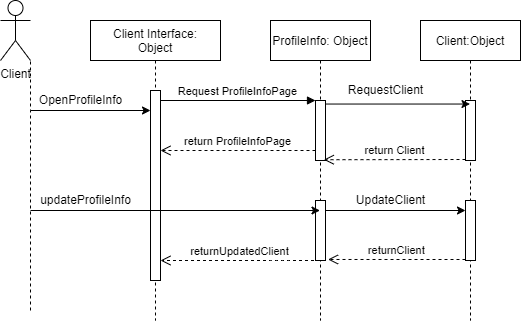

The diagram above was exported from draw.io. Its source (the exported page's mxGraphModel, read from the mxfile embedded in the PNG):
<mxGraphModel dx="903" dy="425" grid="1" gridSize="10" guides="1" tooltips="1" connect="1" arrows="1" fold="1" page="1" pageScale="1" pageWidth="850" pageHeight="1100" math="0" shadow="0">
  <root>
    <mxCell id="0" />
    <mxCell id="1" parent="0" />
    <mxCell id="3nuBFxr9cyL0pnOWT2aG-1" value="Client Interface:&#10;Object" style="shape=umlLifeline;perimeter=lifelinePerimeter;container=1;collapsible=0;recursiveResize=0;rounded=0;shadow=0;strokeWidth=1;" parent="1" vertex="1">
      <mxGeometry x="120" y="80" width="130" height="300" as="geometry" />
    </mxCell>
    <mxCell id="3nuBFxr9cyL0pnOWT2aG-2" value="" style="points=[];perimeter=orthogonalPerimeter;rounded=0;shadow=0;strokeWidth=1;" parent="3nuBFxr9cyL0pnOWT2aG-1" vertex="1">
      <mxGeometry x="60" y="70" width="10" height="190" as="geometry" />
    </mxCell>
    <mxCell id="3nuBFxr9cyL0pnOWT2aG-5" value="ProfileInfo: Object" style="shape=umlLifeline;perimeter=lifelinePerimeter;container=1;collapsible=0;recursiveResize=0;rounded=0;shadow=0;strokeWidth=1;" parent="1" vertex="1">
      <mxGeometry x="300" y="80" width="100" height="300" as="geometry" />
    </mxCell>
    <mxCell id="3nuBFxr9cyL0pnOWT2aG-6" value="" style="points=[];perimeter=orthogonalPerimeter;rounded=0;shadow=0;strokeWidth=1;" parent="3nuBFxr9cyL0pnOWT2aG-5" vertex="1">
      <mxGeometry x="45" y="80" width="10" height="60" as="geometry" />
    </mxCell>
    <mxCell id="WDekBLNkls0qerSkB9iO-7" value="return ProfileInfoPage" style="verticalAlign=bottom;endArrow=open;dashed=1;endSize=8;exitX=0;exitY=0.95;shadow=0;strokeWidth=1;" edge="1" parent="3nuBFxr9cyL0pnOWT2aG-5">
      <mxGeometry relative="1" as="geometry">
        <mxPoint x="-110" y="130" as="targetPoint" />
        <mxPoint x="45" y="130" as="sourcePoint" />
      </mxGeometry>
    </mxCell>
    <mxCell id="WDekBLNkls0qerSkB9iO-18" value="" style="points=[];perimeter=orthogonalPerimeter;rounded=0;shadow=0;strokeWidth=1;" vertex="1" parent="3nuBFxr9cyL0pnOWT2aG-5">
      <mxGeometry x="45" y="180" width="10" height="60" as="geometry" />
    </mxCell>
    <mxCell id="WDekBLNkls0qerSkB9iO-22" value="" style="endArrow=classic;html=1;rounded=0;exitX=1.08;exitY=0.623;exitDx=0;exitDy=0;exitPerimeter=0;" edge="1" parent="3nuBFxr9cyL0pnOWT2aG-5" target="WDekBLNkls0qerSkB9iO-21">
      <mxGeometry width="50" height="50" relative="1" as="geometry">
        <mxPoint x="55" y="190" as="sourcePoint" />
        <mxPoint x="213.70000000000005" y="190" as="targetPoint" />
        <Array as="points" />
      </mxGeometry>
    </mxCell>
    <mxCell id="3nuBFxr9cyL0pnOWT2aG-7" value="returnUpdatedClient" style="verticalAlign=bottom;endArrow=open;dashed=1;endSize=8;shadow=0;strokeWidth=1;" parent="1" source="3nuBFxr9cyL0pnOWT2aG-5" target="3nuBFxr9cyL0pnOWT2aG-2" edge="1">
      <mxGeometry relative="1" as="geometry">
        <mxPoint x="275" y="236" as="targetPoint" />
        <Array as="points">
          <mxPoint x="310" y="320" />
        </Array>
      </mxGeometry>
    </mxCell>
    <mxCell id="3nuBFxr9cyL0pnOWT2aG-8" value="Request ProfileInfoPage" style="verticalAlign=bottom;endArrow=block;entryX=0;entryY=0;shadow=0;strokeWidth=1;" parent="1" source="3nuBFxr9cyL0pnOWT2aG-2" target="3nuBFxr9cyL0pnOWT2aG-6" edge="1">
      <mxGeometry relative="1" as="geometry">
        <mxPoint x="275" y="160" as="sourcePoint" />
      </mxGeometry>
    </mxCell>
    <mxCell id="WDekBLNkls0qerSkB9iO-1" value="Client:Object" style="shape=umlLifeline;perimeter=lifelinePerimeter;container=1;collapsible=0;recursiveResize=0;rounded=0;shadow=0;strokeWidth=1;" vertex="1" parent="1">
      <mxGeometry x="450" y="80" width="100" height="300" as="geometry" />
    </mxCell>
    <mxCell id="WDekBLNkls0qerSkB9iO-2" value="" style="points=[];perimeter=orthogonalPerimeter;rounded=0;shadow=0;strokeWidth=1;" vertex="1" parent="WDekBLNkls0qerSkB9iO-1">
      <mxGeometry x="45" y="80" width="10" height="60" as="geometry" />
    </mxCell>
    <mxCell id="WDekBLNkls0qerSkB9iO-20" value="return Client" style="verticalAlign=bottom;endArrow=open;dashed=1;endSize=8;exitX=0;exitY=0.95;shadow=0;strokeWidth=1;entryX=0.832;entryY=0.987;entryDx=0;entryDy=0;entryPerimeter=0;" edge="1" parent="WDekBLNkls0qerSkB9iO-1" target="3nuBFxr9cyL0pnOWT2aG-6">
      <mxGeometry relative="1" as="geometry">
        <mxPoint x="-90" y="140" as="targetPoint" />
        <mxPoint x="45" y="139" as="sourcePoint" />
      </mxGeometry>
    </mxCell>
    <mxCell id="WDekBLNkls0qerSkB9iO-21" value="" style="points=[];perimeter=orthogonalPerimeter;rounded=0;shadow=0;strokeWidth=1;" vertex="1" parent="WDekBLNkls0qerSkB9iO-1">
      <mxGeometry x="45" y="180" width="10" height="60" as="geometry" />
    </mxCell>
    <mxCell id="WDekBLNkls0qerSkB9iO-3" value="Client" style="shape=umlActor;verticalLabelPosition=bottom;verticalAlign=top;html=1;outlineConnect=0;" vertex="1" parent="1">
      <mxGeometry x="30" y="60" width="30" height="60" as="geometry" />
    </mxCell>
    <mxCell id="WDekBLNkls0qerSkB9iO-4" value="" style="endArrow=none;dashed=1;html=1;rounded=0;entryX=1;entryY=1;entryDx=0;entryDy=0;entryPerimeter=0;" edge="1" parent="1" target="WDekBLNkls0qerSkB9iO-3">
      <mxGeometry width="50" height="50" relative="1" as="geometry">
        <mxPoint x="60" y="370" as="sourcePoint" />
        <mxPoint x="60" y="260" as="targetPoint" />
        <Array as="points">
          <mxPoint x="60" y="170" />
        </Array>
      </mxGeometry>
    </mxCell>
    <mxCell id="WDekBLNkls0qerSkB9iO-5" value="" style="endArrow=classic;html=1;rounded=0;" edge="1" parent="1">
      <mxGeometry width="50" height="50" relative="1" as="geometry">
        <mxPoint x="60" y="170" as="sourcePoint" />
        <mxPoint x="180" y="170" as="targetPoint" />
      </mxGeometry>
    </mxCell>
    <mxCell id="WDekBLNkls0qerSkB9iO-6" value="OpenProfileInfo" style="text;html=1;align=center;verticalAlign=middle;resizable=0;points=[];autosize=1;strokeColor=none;fillColor=none;" vertex="1" parent="1">
      <mxGeometry x="60" y="150" width="100" height="20" as="geometry" />
    </mxCell>
    <mxCell id="WDekBLNkls0qerSkB9iO-8" value="" style="endArrow=classic;html=1;rounded=0;exitX=0.992;exitY=0.059;exitDx=0;exitDy=0;exitPerimeter=0;" edge="1" parent="1" source="3nuBFxr9cyL0pnOWT2aG-6" target="WDekBLNkls0qerSkB9iO-1">
      <mxGeometry width="50" height="50" relative="1" as="geometry">
        <mxPoint x="455" y="210" as="sourcePoint" />
        <mxPoint x="490" y="167" as="targetPoint" />
      </mxGeometry>
    </mxCell>
    <mxCell id="WDekBLNkls0qerSkB9iO-10" value="RequestClient" style="text;html=1;align=center;verticalAlign=middle;resizable=0;points=[];autosize=1;strokeColor=none;fillColor=none;" vertex="1" parent="1">
      <mxGeometry x="370" y="140" width="90" height="20" as="geometry" />
    </mxCell>
    <mxCell id="WDekBLNkls0qerSkB9iO-12" value="" style="endArrow=classic;html=1;rounded=0;" edge="1" parent="1" target="3nuBFxr9cyL0pnOWT2aG-5">
      <mxGeometry width="50" height="50" relative="1" as="geometry">
        <mxPoint x="60" y="270" as="sourcePoint" />
        <mxPoint x="180" y="270" as="targetPoint" />
      </mxGeometry>
    </mxCell>
    <mxCell id="WDekBLNkls0qerSkB9iO-13" value="updateProfileInfo" style="text;html=1;align=center;verticalAlign=middle;resizable=0;points=[];autosize=1;strokeColor=none;fillColor=none;" vertex="1" parent="1">
      <mxGeometry x="60" y="250" width="110" height="20" as="geometry" />
    </mxCell>
    <mxCell id="WDekBLNkls0qerSkB9iO-23" value="UpdateClient" style="text;html=1;align=center;verticalAlign=middle;resizable=0;points=[];autosize=1;strokeColor=none;fillColor=none;" vertex="1" parent="1">
      <mxGeometry x="380" y="250" width="80" height="20" as="geometry" />
    </mxCell>
    <mxCell id="WDekBLNkls0qerSkB9iO-24" value="returnClient" style="verticalAlign=bottom;endArrow=open;dashed=1;endSize=8;shadow=0;strokeWidth=1;entryX=1.252;entryY=0.983;entryDx=0;entryDy=0;entryPerimeter=0;" edge="1" parent="1" source="WDekBLNkls0qerSkB9iO-21" target="WDekBLNkls0qerSkB9iO-18">
      <mxGeometry relative="1" as="geometry">
        <mxPoint x="330.5" y="320" as="targetPoint" />
        <mxPoint x="490" y="319" as="sourcePoint" />
        <Array as="points">
          <mxPoint x="451" y="319" />
        </Array>
      </mxGeometry>
    </mxCell>
  </root>
</mxGraphModel>